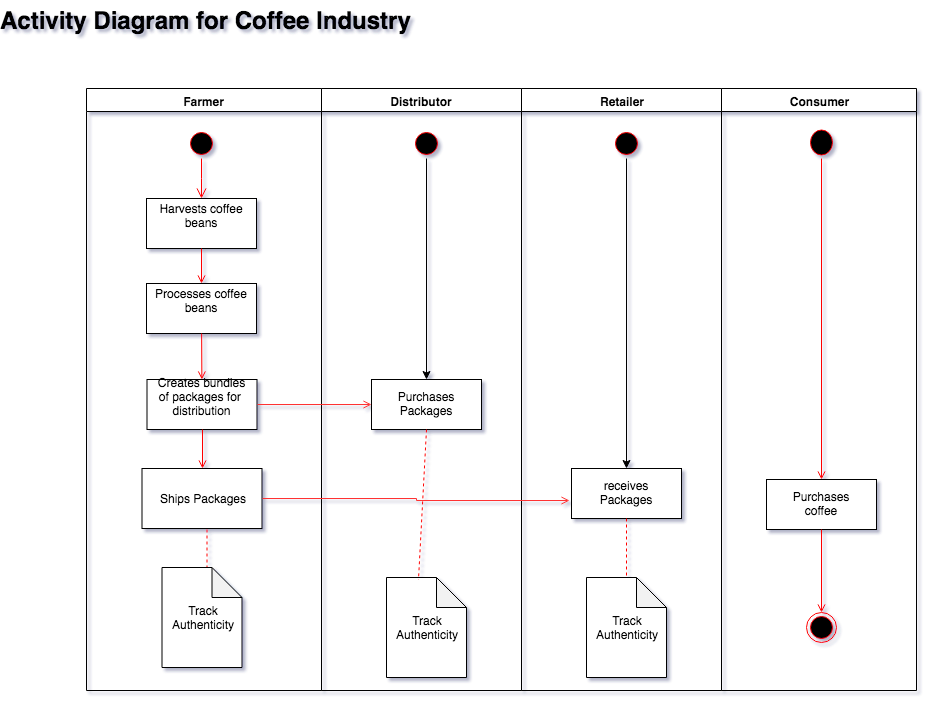

The diagram above was exported from draw.io. Its source (the exported page's mxGraphModel, read from the mxfile embedded in the PNG):
<mxGraphModel dx="950" dy="640" grid="1" gridSize="10" guides="1" tooltips="1" connect="1" arrows="1" fold="1" page="1" pageScale="1" pageWidth="1169" pageHeight="826" background="#ffffff" math="0" shadow="0">
  <root>
    <mxCell id="0" />
    <mxCell id="1" parent="0" />
    <mxCell id="2" value="Farmer" style="swimlane;whiteSpace=wrap" parent="1" vertex="1">
      <mxGeometry x="165" y="128" width="235" height="602" as="geometry" />
    </mxCell>
    <mxCell id="5" value="" style="ellipse;shape=startState;fillColor=#000000;strokeColor=#ff0000;" parent="2" vertex="1">
      <mxGeometry x="100" y="40" width="30" height="30" as="geometry" />
    </mxCell>
    <mxCell id="6" value="" style="edgeStyle=elbowEdgeStyle;elbow=horizontal;verticalAlign=bottom;endArrow=open;endSize=8;strokeColor=#FF0000;endFill=1;rounded=0" parent="2" source="5" target="7" edge="1">
      <mxGeometry x="100" y="40" as="geometry">
        <mxPoint x="115" y="110" as="targetPoint" />
      </mxGeometry>
    </mxCell>
    <mxCell id="7" value="Harvests coffee&#10;beans&#10;" style="" parent="2" vertex="1">
      <mxGeometry x="60" y="110" width="110" height="50" as="geometry" />
    </mxCell>
    <mxCell id="8" value="Processes coffee &#10;beans&#10;" style="" parent="2" vertex="1">
      <mxGeometry x="60" y="195" width="110" height="50" as="geometry" />
    </mxCell>
    <mxCell id="9" value="" style="endArrow=open;strokeColor=#FF0000;endFill=1;rounded=0" parent="2" source="7" target="8" edge="1">
      <mxGeometry relative="1" as="geometry" />
    </mxCell>
    <mxCell id="10" value="Creates bundles&#10;of packages for &#10;distribution&#10;" style="" parent="2" vertex="1">
      <mxGeometry x="60.5" y="291" width="110" height="50" as="geometry" />
    </mxCell>
    <mxCell id="11" value="" style="endArrow=open;strokeColor=#FF0000;endFill=1;rounded=0" parent="2" source="8" target="10" edge="1">
      <mxGeometry relative="1" as="geometry" />
    </mxCell>
    <mxCell id="F_zm7Hp_ZPnj0zXnpf2O-42" value="Ships Packages&lt;br&gt;" style="rounded=0;whiteSpace=wrap;html=1;" parent="2" vertex="1">
      <mxGeometry x="55.5" y="380" width="120" height="60" as="geometry" />
    </mxCell>
    <mxCell id="F_zm7Hp_ZPnj0zXnpf2O-44" value="" style="endArrow=open;html=1;exitX=0.5;exitY=1;exitDx=0;exitDy=0;entryX=0.5;entryY=0;entryDx=0;entryDy=0;strokeColor=#FF0000;rounded=0;endFill=1;" parent="2" source="10" target="F_zm7Hp_ZPnj0zXnpf2O-42" edge="1">
      <mxGeometry width="50" height="50" relative="1" as="geometry">
        <mxPoint x="205" y="425" as="sourcePoint" />
        <mxPoint x="255" y="375" as="targetPoint" />
      </mxGeometry>
    </mxCell>
    <mxCell id="F_zm7Hp_ZPnj0zXnpf2O-51" value="" style="endArrow=none;html=1;exitX=0.5;exitY=1;exitDx=0;exitDy=0;entryX=0.5;entryY=0;entryDx=0;entryDy=0;strokeColor=#FF0000;rounded=0;endFill=0;dashed=1;" parent="2" edge="1">
      <mxGeometry width="50" height="50" relative="1" as="geometry">
        <mxPoint x="120.5" y="441" as="sourcePoint" />
        <mxPoint x="120.5" y="480" as="targetPoint" />
      </mxGeometry>
    </mxCell>
    <mxCell id="N0AlwvZyONRFgZUB0_8W-42" value="Track&lt;br&gt;Authenticity&lt;br&gt;" style="shape=note;whiteSpace=wrap;html=1;backgroundOutline=1;darkOpacity=0.05;" vertex="1" parent="2">
      <mxGeometry x="75.5" y="479" width="80" height="100" as="geometry" />
    </mxCell>
    <mxCell id="3" value="Distributor" style="swimlane;whiteSpace=wrap" parent="1" vertex="1">
      <mxGeometry x="400" y="128" width="200" height="602" as="geometry" />
    </mxCell>
    <mxCell id="N0AlwvZyONRFgZUB0_8W-41" style="edgeStyle=orthogonalEdgeStyle;rounded=0;orthogonalLoop=1;jettySize=auto;html=1;exitX=0.5;exitY=1;exitDx=0;exitDy=0;entryX=0.5;entryY=0;entryDx=0;entryDy=0;" edge="1" parent="3" source="13" target="16">
      <mxGeometry relative="1" as="geometry" />
    </mxCell>
    <mxCell id="13" value="" style="ellipse;shape=startState;fillColor=#000000;strokeColor=#ff0000;" parent="3" vertex="1">
      <mxGeometry x="90" y="40" width="30" height="30" as="geometry" />
    </mxCell>
    <mxCell id="16" value="Purchases&#10;Packages" style="" parent="3" vertex="1">
      <mxGeometry x="50" y="291" width="110" height="50" as="geometry" />
    </mxCell>
    <mxCell id="N0AlwvZyONRFgZUB0_8W-44" value="Track&lt;br&gt;Authenticity&lt;br&gt;" style="shape=note;whiteSpace=wrap;html=1;backgroundOutline=1;darkOpacity=0.05;" vertex="1" parent="3">
      <mxGeometry x="65" y="489" width="80" height="100" as="geometry" />
    </mxCell>
    <mxCell id="N0AlwvZyONRFgZUB0_8W-51" value="" style="endArrow=none;html=1;exitX=0.5;exitY=1;exitDx=0;exitDy=0;entryX=0.4;entryY=0.02;entryDx=0;entryDy=0;strokeColor=#FF0000;rounded=0;endFill=0;dashed=1;entryPerimeter=0;" edge="1" parent="3" source="16" target="N0AlwvZyONRFgZUB0_8W-44">
      <mxGeometry width="50" height="50" relative="1" as="geometry">
        <mxPoint x="-104.5" y="451" as="sourcePoint" />
        <mxPoint x="-104.5" y="490" as="targetPoint" />
      </mxGeometry>
    </mxCell>
    <mxCell id="4" value="Consumer" style="swimlane;whiteSpace=wrap" parent="1" vertex="1">
      <mxGeometry x="800" y="128" width="195" height="602" as="geometry" />
    </mxCell>
    <mxCell id="33" value="Purchases&#10;coffee" style="" parent="4" vertex="1">
      <mxGeometry x="45" y="391" width="110" height="50" as="geometry" />
    </mxCell>
    <mxCell id="38" value="" style="ellipse;shape=endState;fillColor=#000000;strokeColor=#ff0000" parent="4" vertex="1">
      <mxGeometry x="85" y="524" width="30" height="30" as="geometry" />
    </mxCell>
    <mxCell id="39" value="" style="endArrow=open;strokeColor=#FF0000;endFill=1;rounded=0" parent="4" source="33" target="38" edge="1">
      <mxGeometry relative="1" as="geometry" />
    </mxCell>
    <mxCell id="peiPXMioE_qFu0V7iWGA-40" value="" style="ellipse;shape=startState;fillColor=#000000;strokeColor=#ff0000;" parent="4" vertex="1">
      <mxGeometry x="85" y="37" width="30" height="33" as="geometry" />
    </mxCell>
    <mxCell id="peiPXMioE_qFu0V7iWGA-41" style="edgeStyle=orthogonalEdgeStyle;rounded=0;html=1;exitX=0.5;exitY=1;exitDx=0;exitDy=0;jettySize=auto;orthogonalLoop=1;strokeColor=#FF0000;endFill=1;endArrow=open;" parent="4" source="peiPXMioE_qFu0V7iWGA-40" edge="1" target="33">
      <mxGeometry relative="1" as="geometry">
        <mxPoint x="65" y="642" as="targetPoint" />
      </mxGeometry>
    </mxCell>
    <mxCell id="F_zm7Hp_ZPnj0zXnpf2O-41" value="Activity Diagram for Coffee Industry" style="text;strokeColor=none;fillColor=none;html=1;fontSize=24;fontStyle=1;verticalAlign=middle;align=center;" parent="1" vertex="1">
      <mxGeometry x="234.5" y="40" width="100" height="40" as="geometry" />
    </mxCell>
    <mxCell id="N0AlwvZyONRFgZUB0_8W-43" style="edgeStyle=orthogonalEdgeStyle;rounded=0;orthogonalLoop=1;jettySize=auto;html=1;exitX=1;exitY=0.5;exitDx=0;exitDy=0;entryX=0;entryY=0.5;entryDx=0;entryDy=0;endArrow=open;endFill=0;strokeColor=#FF3333;" edge="1" parent="1" source="10" target="16">
      <mxGeometry relative="1" as="geometry" />
    </mxCell>
    <mxCell id="N0AlwvZyONRFgZUB0_8W-45" value="Retailer" style="swimlane;whiteSpace=wrap" vertex="1" parent="1">
      <mxGeometry x="600" y="128" width="200" height="602" as="geometry" />
    </mxCell>
    <mxCell id="N0AlwvZyONRFgZUB0_8W-46" style="edgeStyle=orthogonalEdgeStyle;rounded=0;orthogonalLoop=1;jettySize=auto;html=1;exitX=0.5;exitY=1;exitDx=0;exitDy=0;entryX=0.5;entryY=0;entryDx=0;entryDy=0;" edge="1" parent="N0AlwvZyONRFgZUB0_8W-45" source="N0AlwvZyONRFgZUB0_8W-47" target="N0AlwvZyONRFgZUB0_8W-48">
      <mxGeometry relative="1" as="geometry" />
    </mxCell>
    <mxCell id="N0AlwvZyONRFgZUB0_8W-47" value="" style="ellipse;shape=startState;fillColor=#000000;strokeColor=#ff0000;" vertex="1" parent="N0AlwvZyONRFgZUB0_8W-45">
      <mxGeometry x="90" y="40" width="30" height="30" as="geometry" />
    </mxCell>
    <mxCell id="N0AlwvZyONRFgZUB0_8W-48" value="receives&#10;Packages" style="" vertex="1" parent="N0AlwvZyONRFgZUB0_8W-45">
      <mxGeometry x="50" y="380" width="110" height="50" as="geometry" />
    </mxCell>
    <mxCell id="N0AlwvZyONRFgZUB0_8W-49" value="Track&lt;br&gt;Authenticity&lt;br&gt;" style="shape=note;whiteSpace=wrap;html=1;backgroundOutline=1;darkOpacity=0.05;" vertex="1" parent="N0AlwvZyONRFgZUB0_8W-45">
      <mxGeometry x="65" y="489" width="80" height="100" as="geometry" />
    </mxCell>
    <mxCell id="N0AlwvZyONRFgZUB0_8W-52" value="" style="endArrow=none;html=1;exitX=0.5;exitY=1;exitDx=0;exitDy=0;entryX=0.5;entryY=0;entryDx=0;entryDy=0;strokeColor=#FF0000;rounded=0;endFill=0;dashed=1;entryPerimeter=0;" edge="1" parent="N0AlwvZyONRFgZUB0_8W-45" source="N0AlwvZyONRFgZUB0_8W-48" target="N0AlwvZyONRFgZUB0_8W-49">
      <mxGeometry width="50" height="50" relative="1" as="geometry">
        <mxPoint x="-294.5" y="461" as="sourcePoint" />
        <mxPoint x="-294.5" y="500" as="targetPoint" />
      </mxGeometry>
    </mxCell>
    <mxCell id="N0AlwvZyONRFgZUB0_8W-50" style="edgeStyle=orthogonalEdgeStyle;rounded=0;orthogonalLoop=1;jettySize=auto;html=1;exitX=1;exitY=0.5;exitDx=0;exitDy=0;entryX=-0.018;entryY=0.64;entryDx=0;entryDy=0;entryPerimeter=0;endArrow=open;endFill=0;strokeColor=#FF3333;" edge="1" parent="1" source="F_zm7Hp_ZPnj0zXnpf2O-42" target="N0AlwvZyONRFgZUB0_8W-48">
      <mxGeometry relative="1" as="geometry" />
    </mxCell>
  </root>
</mxGraphModel>